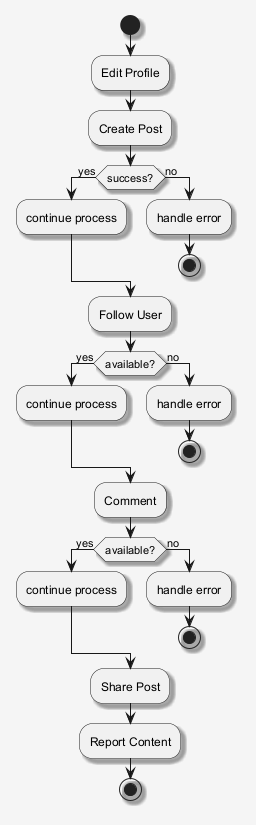

The diagram above was rendered by PlantUML. Its source (embedded in the PNG):
@startuml
skinparam shadowing false
skinparam backgroundColor #F5F5F5
skinparam shadowing true
start
:Edit Profile;
:Create Post;
if (success?) then (yes)
:continue process;
else (no)
:handle error;
stop
endif
:Follow User;
if (available?) then (yes)
:continue process;
else (no)
:handle error;
stop
endif
:Comment;
if (available?) then (yes)
:continue process;
else (no)
:handle error;
stop
endif
:Share Post;
:Report Content;
stop
@enduml